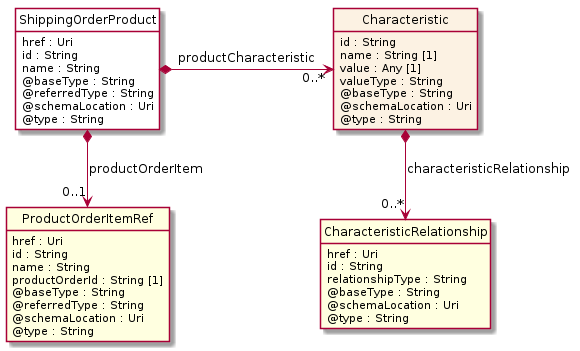

The diagram above was rendered by PlantUML. Its source (embedded in the PNG):
@startuml
hide circle
hide methods
hide stereotype
show <<Enumeration>> stereotype
skinparam class {
   BackgroundColor<<Enumeration>> #E6F5F7
   BackgroundColor<<Ref>> #FFFFE0
   BackgroundColor<<Pivot>> #FFFFFFF
   BackgroundColor<<SimpleType>> #E2F0DA
   BackgroundColor #FCF2E3
}

class ShippingOrderProduct <<Pivot>> {
    href : Uri
    id : String
    name : String
    @baseType : String
    @referredType : String
    @schemaLocation : Uri
    @type : String
}

class Characteristic  {
    id : String
    name : String [1]
    value : Any [1]
    valueType : String
    @baseType : String
    @schemaLocation : Uri
    @type : String
}

class CharacteristicRelationship  <<Ref>> {
    href : Uri
    id : String
    relationshipType : String
    @baseType : String
    @schemaLocation : Uri
    @type : String
}

class ProductOrderItemRef  <<Ref>> {
    href : Uri
    id : String
    name : String
    productOrderId : String [1]
    @baseType : String
    @referredType : String
    @schemaLocation : Uri
    @type : String
}

ShippingOrderProduct *-right-> "0..*" Characteristic : productCharacteristic

ShippingOrderProduct *-->  "0..1" ProductOrderItemRef : productOrderItem

Characteristic *-->  "0..*" CharacteristicRelationship : characteristicRelationship

@enduml